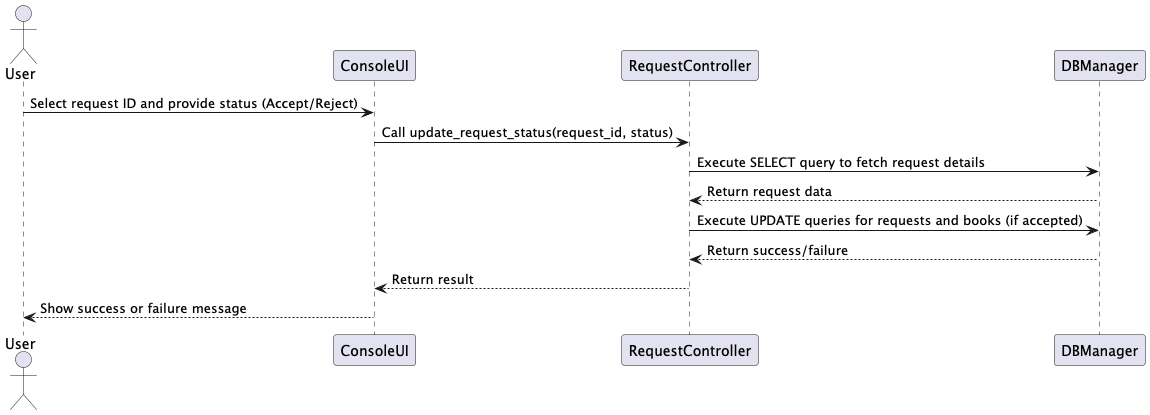

The diagram above was rendered by PlantUML. Its source (embedded in the PNG):
@startuml
actor User as U
participant ConsoleUI as UI
participant RequestController as RC
participant DBManager as DB

U -> UI: Select request ID and provide status (Accept/Reject)
UI -> RC: Call update_request_status(request_id, status)
RC -> DB: Execute SELECT query to fetch request details
DB --> RC: Return request data
RC -> DB: Execute UPDATE queries for requests and books (if accepted)
DB --> RC: Return success/failure
RC --> UI: Return result
UI --> U: Show success or failure message
@enduml